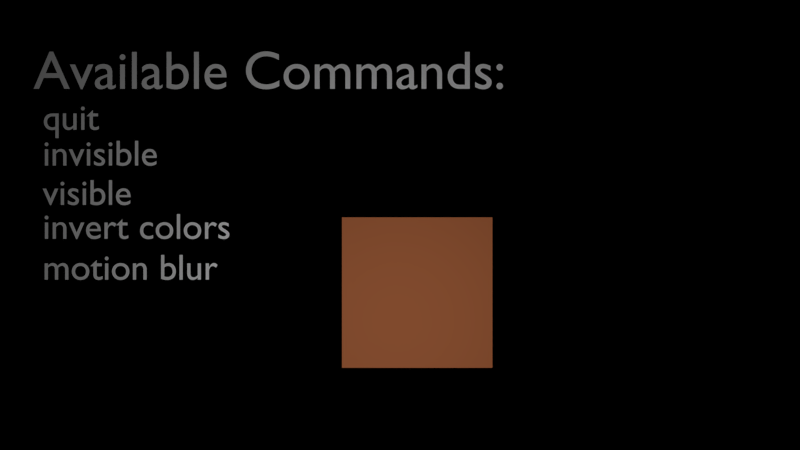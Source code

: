 # Source: controller_expression.blend  (saved by Blender 2.66.0; exported with 4.5.12 LTS)
import bpy
from mathutils import Matrix  # noqa: F401  (used for matrix-valued properties, if any)

bpy.ops.wm.read_factory_settings(use_empty=True)
scene = bpy.context.scene
scene.name = 'Scene'

# ---- collections
col_collection_1 = bpy.data.collections.new('Collection 1'); scene.collection.children.link(col_collection_1)

# ---- materials (node trees are filled in below, after node groups)
mat_material = bpy.data.materials.new('Material')
mat_material.alpha_threshold = 0.0
mat_material.use_transparent_shadow = False
mat_material.diffuse_color = (0.8, 0.253, 0.09883, 1.0)
mat_material.roughness = 0.5
mat_material.line_color = (0.0, 0.0, 0.0, 1.0)

# ---- material node trees

# ---- world
world_world = bpy.data.worlds.new('World'); scene.world = world_world
world_world.color = (0.0, 0.0, 0.0)
world_world.use_sun_shadow = False
world_world.sun_shadow_jitter_overblur = 0.0
world_world.cycles.sampling_method = 'MANUAL'
world_world.cycles.sample_map_resolution = 256

# ---- cameras
cam_camera = bpy.data.cameras.new('Camera')
cam_camera.clip_end = 100.0
cam_camera.lens = 35.0
cam_camera.sensor_width = 32.0
cam_camera.sensor_height = 18.0
cam_camera.ortho_scale = 7.314
cam_camera.dof.focus_distance = 0.0
cam_camera.dof.aperture_fstop = 128.0

# ---- lights
light_point = bpy.data.lights.new('Point', 'POINT')
light_point.transmission_factor = 0.0
light_point.energy = 100.0
light_point.shadow_buffer_clip_start = 0.5
light_point.shadow_soft_size = 1.0
light_point.shadow_maximum_resolution = 0.006
light_point.use_absolute_resolution = True
light_point.cycles.use_multiple_importance_sampling = False

# ---- meshes
me_cube = bpy.data.meshes.new('Cube')
me_cube.from_pydata([(1.0, 1.0, -1.0), (1.0, -1.0, -1.0), (-1.0, -1.0, -1.0), (-1.0, 1.0, -1.0), (1.0, 1.0, 1.0), (1.0, -1.0, 1.0), (-1.0, -1.0, 1.0), (-1.0, 1.0, 1.0)], [], [(0, 1, 2, 3), (4, 7, 6, 5), (0, 4, 5, 1), (1, 5, 6, 2), (2, 6, 7, 3), (4, 0, 3, 7)])
me_cube.materials.append(mat_material)
me_cube.use_remesh_preserve_volume = False
me_cube.use_remesh_preserve_attributes = False
me_cube.use_mirror_vertex_groups = False
me_cube.update()

# ---- curves / text
txt_text_005 = bpy.data.curves.new('Text.005', 'FONT')
txt_text_005.dimensions = '2D'
txt_text_005.body = 'motion blur'
txt_text_005.use_path_clamp = True
txt_text_005.bevel_resolution = 0
txt_text_004 = bpy.data.curves.new('Text.004', 'FONT')
txt_text_004.dimensions = '2D'
txt_text_004.body = 'invert colors'
txt_text_004.use_path_clamp = True
txt_text_004.bevel_resolution = 0
txt_text_003 = bpy.data.curves.new('Text.003', 'FONT')
txt_text_003.dimensions = '2D'
txt_text_003.body = 'visible'
txt_text_003.use_path_clamp = True
txt_text_003.bevel_resolution = 0
txt_text_002 = bpy.data.curves.new('Text.002', 'FONT')
txt_text_002.dimensions = '2D'
txt_text_002.body = 'invisible'
txt_text_002.use_path_clamp = True
txt_text_002.bevel_resolution = 0
txt_text_001 = bpy.data.curves.new('Text.001', 'FONT')
txt_text_001.dimensions = '2D'
txt_text_001.body = 'Available Commands:'
txt_text_001.materials.append(None)
txt_text_001.use_path_clamp = True
txt_text_001.bevel_resolution = 0
txt_text = bpy.data.curves.new('Text', 'FONT')
txt_text.dimensions = '2D'
txt_text.body = 'quit'
txt_text.use_path_clamp = True
txt_text.bevel_resolution = 0

# ---- objects
ob_text_005 = bpy.data.objects.new('Text.005', txt_text_005)
ob_filter2d = bpy.data.objects.new('FIlter2D', None)
ob_text_004 = bpy.data.objects.new('Text.004', txt_text_004)
ob_text_003 = bpy.data.objects.new('Text.003', txt_text_003)
ob_text_002 = bpy.data.objects.new('Text.002', txt_text_002)
ob_point = bpy.data.objects.new('Point', light_point)
ob_empty = bpy.data.objects.new('Empty', None)
ob_text_001 = bpy.data.objects.new('Text.001', txt_text_001)
ob_text = bpy.data.objects.new('Text', txt_text)
ob_cube = bpy.data.objects.new('Cube', me_cube)
ob_camera = bpy.data.objects.new('Camera', cam_camera)

# ---- transforms, parenting, visibility, modifiers, constraints
ob_text_005.location = (-2.72, -0.4159, 1.842)
ob_text_005.scale = (0.2764, 0.2764, 0.2764)
ob_text_005.lineart.crease_threshold = 0.0
ob_filter2d.location = (3.563, -1.704, -1.315)
ob_filter2d.empty_display_type = 'ARROWS'
ob_filter2d.empty_image_offset = (0.0, 0.0)
ob_filter2d.lineart.crease_threshold = 0.0
ob_text_004.location = (-2.72, -0.105, 1.842)
ob_text_004.scale = (0.2764, 0.2764, 0.2764)
ob_text_004.lineart.crease_threshold = 0.0
ob_text_003.location = (-2.72, 0.1531, 1.842)
ob_text_003.scale = (0.2764, 0.2764, 0.2764)
ob_text_003.lineart.crease_threshold = 0.0
ob_text_002.location = (-2.72, 0.4523, 1.842)
ob_text_002.scale = (0.2764, 0.2764, 0.2764)
ob_text_002.lineart.crease_threshold = 0.0
ob_point.location = (-0.02672, -0.8475, 3.566)
ob_point.empty_display_type = 'ARROWS'
ob_point.lineart.crease_threshold = 0.0
ob_empty.location = (-3.936, -1.836, -1.315)
ob_empty.empty_display_type = 'ARROWS'
ob_empty.empty_image_offset = (0.0, 0.0)
ob_empty.lineart.crease_threshold = 0.0
ob_text_001.location = (-2.608, 0.9695, 2.272)
ob_text_001.scale = (0.3855, 0.3855, 0.3855)
ob_text_001.lineart.crease_threshold = 0.0
ob_text.location = (-2.72, 0.7247, 1.842)
ob_text.scale = (0.2764, 0.2764, 0.2764)
ob_text.lineart.crease_threshold = 0.0
ob_cube.location = (0.1539, -0.6047, 0.0)
ob_cube.scale = (0.6731, 0.6731, 0.6731)
ob_cube.lock_rotations_4d = False
ob_cube.empty_display_type = 'ARROWS'
ob_cube.lineart.crease_threshold = 0.0
ob_camera.location = (0.0, 0.0, 8.5)
ob_camera.lock_rotations_4d = False
ob_camera.empty_display_type = 'ARROWS'
ob_camera.color = (0.0, 0.0, 0.0, 0.0)
ob_camera.display_type = 'WIRE'
ob_camera.lineart.crease_threshold = 0.0

# ---- collection membership
col_collection_1.objects.link(ob_text_005)
col_collection_1.objects.link(ob_filter2d)
col_collection_1.objects.link(ob_text_004)
col_collection_1.objects.link(ob_text_003)
col_collection_1.objects.link(ob_text_002)
col_collection_1.objects.link(ob_point)
col_collection_1.objects.link(ob_empty)
col_collection_1.objects.link(ob_text_001)
col_collection_1.objects.link(ob_text)
col_collection_1.objects.link(ob_cube)
col_collection_1.objects.link(ob_camera)

# ---- scene / render settings (as saved in the file)
scene.camera = ob_camera
scene.frame_start = 1; scene.frame_end = 250; scene.frame_set(1)
scene.render.engine = 'BLENDER_EEVEE_NEXT'
scene.render.image_settings.color_mode = 'RGB'
scene.render.image_settings.compression = 90
scene.render.resolution_percentage = 50
scene.render.dither_intensity = 0.0
scene.render.film_transparent = True
scene.render.bake_margin = 2
scene.render.bake_bias = 0.0
scene.cycles.use_denoising = False
scene.cycles.samples = 10
scene.cycles.sampling_pattern = 'TABULATED_SOBOL'
scene.cycles.light_sampling_threshold = 0.0
scene.cycles.use_adaptive_sampling = False
scene.cycles.use_light_tree = False
scene.cycles.blur_glossy = 0.0
scene.cycles.volume_bounces = 1
scene.cycles.pixel_filter_type = 'GAUSSIAN'
scene.cycles.sample_clamp_indirect = 0.0
scene.view_settings.view_transform = 'Standard'
bpy.context.view_layer.update()
